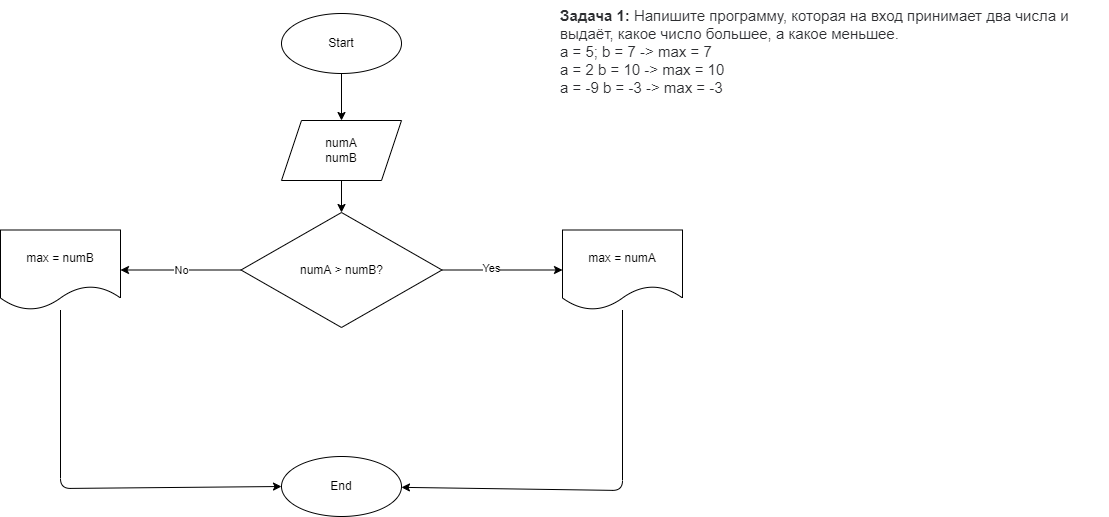

The diagram above was exported from draw.io. Its source (the exported page's mxGraphModel, read from the mxfile embedded in the PNG):
<mxGraphModel dx="745" dy="68" grid="0" gridSize="10" guides="1" tooltips="1" connect="1" arrows="1" fold="1" page="1" pageScale="1" pageWidth="850" pageHeight="1100" math="0" shadow="0">
  <root>
    <mxCell id="0" />
    <mxCell id="1" parent="0" />
    <mxCell id="2" value="&lt;p style=&quot;box-sizing: border-box; margin: 0px; font-weight: 400; color: rgb(44, 45, 48); font-family: roboto, &amp;quot;san francisco&amp;quot;, &amp;quot;helvetica neue&amp;quot;, helvetica, arial; font-size: 15px; font-style: normal; letter-spacing: normal; text-indent: 0px; text-transform: none; word-spacing: 0px; background-color: rgb(255, 255, 255);&quot;&gt;&lt;strong style=&quot;box-sizing: border-box ; font-weight: 700&quot;&gt;Задача 1:&lt;/strong&gt;&lt;span&gt;&amp;nbsp;&lt;/span&gt;Напишите программу, которая на вход принимает два числа и выдаёт, какое число большее, а какое меньшее.&lt;/p&gt;&lt;p style=&quot;box-sizing: border-box; margin: 0px; font-weight: 400; color: rgb(44, 45, 48); font-family: roboto, &amp;quot;san francisco&amp;quot;, &amp;quot;helvetica neue&amp;quot;, helvetica, arial; font-size: 15px; font-style: normal; letter-spacing: normal; text-indent: 0px; text-transform: none; word-spacing: 0px; background-color: rgb(255, 255, 255);&quot;&gt;a = 5; b = 7 -&amp;gt; max = 7&lt;br style=&quot;box-sizing: border-box&quot;&gt;a = 2 b = 10 -&amp;gt; max = 10&lt;br style=&quot;box-sizing: border-box&quot;&gt;a = -9 b = -3 -&amp;gt; max = -3&lt;/p&gt;&lt;br class=&quot;Apple-interchange-newline&quot;&gt;" style="text;whiteSpace=wrap;html=1;" parent="1" vertex="1">
      <mxGeometry x="731" y="11" width="550" height="100" as="geometry" />
    </mxCell>
    <mxCell id="5" value="" style="edgeStyle=none;html=1;" parent="1" source="3" target="4" edge="1">
      <mxGeometry relative="1" as="geometry" />
    </mxCell>
    <mxCell id="3" value="Start" style="ellipse;whiteSpace=wrap;html=1;" parent="1" vertex="1">
      <mxGeometry x="454" y="24" width="120" height="60" as="geometry" />
    </mxCell>
    <mxCell id="7" value="" style="edgeStyle=none;html=1;" parent="1" source="4" target="6" edge="1">
      <mxGeometry relative="1" as="geometry" />
    </mxCell>
    <mxCell id="4" value="numA&lt;br&gt;numB" style="shape=parallelogram;perimeter=parallelogramPerimeter;whiteSpace=wrap;html=1;fixedSize=1;" parent="1" vertex="1">
      <mxGeometry x="454" y="131" width="120" height="60" as="geometry" />
    </mxCell>
    <mxCell id="9" value="" style="edgeStyle=none;html=1;" parent="1" source="6" target="8" edge="1">
      <mxGeometry relative="1" as="geometry" />
    </mxCell>
    <mxCell id="10" value="Yes" style="edgeLabel;html=1;align=center;verticalAlign=middle;resizable=0;points=[];" parent="9" vertex="1" connectable="0">
      <mxGeometry x="-0.195" y="3" relative="1" as="geometry">
        <mxPoint y="1" as="offset" />
      </mxGeometry>
    </mxCell>
    <mxCell id="12" value="No" style="edgeStyle=none;html=1;" parent="1" source="6" target="11" edge="1">
      <mxGeometry relative="1" as="geometry" />
    </mxCell>
    <mxCell id="6" value="numA &amp;gt; numB?" style="rhombus;whiteSpace=wrap;html=1;" parent="1" vertex="1">
      <mxGeometry x="413.5" y="223" width="201" height="115" as="geometry" />
    </mxCell>
    <mxCell id="15" value="" style="edgeStyle=none;html=1;" parent="1" source="8" target="14" edge="1">
      <mxGeometry relative="1" as="geometry">
        <Array as="points">
          <mxPoint x="795" y="501" />
        </Array>
      </mxGeometry>
    </mxCell>
    <mxCell id="8" value="max = numA" style="shape=document;whiteSpace=wrap;html=1;boundedLbl=1;" parent="1" vertex="1">
      <mxGeometry x="735" y="240.5" width="120" height="80" as="geometry" />
    </mxCell>
    <mxCell id="13" style="edgeStyle=none;html=1;entryX=0;entryY=0.5;entryDx=0;entryDy=0;" parent="1" source="11" target="14" edge="1">
      <mxGeometry relative="1" as="geometry">
        <mxPoint x="431" y="499" as="targetPoint" />
        <Array as="points">
          <mxPoint x="233" y="499" />
        </Array>
      </mxGeometry>
    </mxCell>
    <mxCell id="11" value="max = numB" style="shape=document;whiteSpace=wrap;html=1;boundedLbl=1;" parent="1" vertex="1">
      <mxGeometry x="173" y="240.5" width="120" height="80" as="geometry" />
    </mxCell>
    <mxCell id="14" value="End" style="ellipse;whiteSpace=wrap;html=1;" parent="1" vertex="1">
      <mxGeometry x="454" y="467" width="120" height="60" as="geometry" />
    </mxCell>
  </root>
</mxGraphModel>